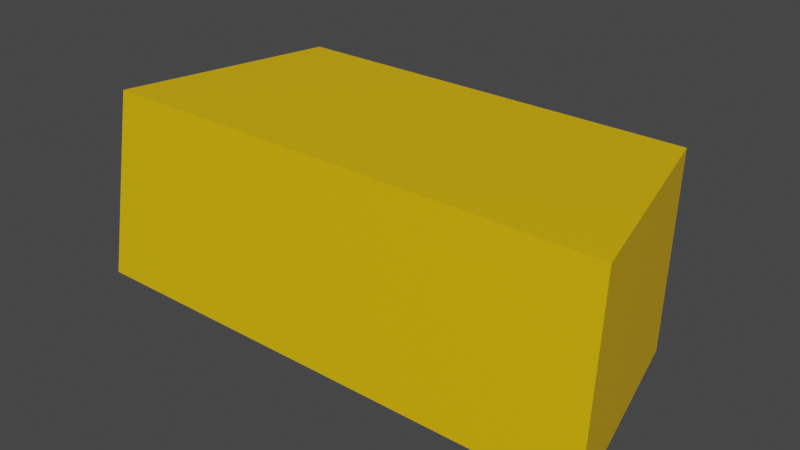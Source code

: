 # Source: ConeBlock-n13.blend  (saved by Blender 2.93.20; exported with 4.5.12 LTS)
import bpy
from mathutils import Matrix  # noqa: F401  (used for matrix-valued properties, if any)

bpy.ops.wm.read_factory_settings(use_empty=True)
scene = bpy.context.scene
scene.name = 'Scene'

# ---- collections
col_coneblock = bpy.data.collections.new('ConeBlock'); scene.collection.children.link(col_coneblock)

# ---- materials (node trees are filled in below, after node groups)
mat_facesmat = bpy.data.materials.new('FacesMat')
mat_facesmat.use_transparent_shadow = False

# ---- material node trees
mat_facesmat.use_nodes = True; mat_facesmat.node_tree.nodes.clear()
_N = mat_facesmat.node_tree.nodes; _L = mat_facesmat.node_tree.links
n0 = _N.new('ShaderNodeBsdfPrincipled'); n0.name = 'Principled BSDF'; n0.location = (10, 300)
n0.distribution = 'GGX'
n0.subsurface_method = 'BURLEY'
n0.inputs[0].default_value = (0.8, 0.4756, 0.0, 1.0)
n0.inputs[3].default_value = 1.45
n0.inputs[27].default_value = (0.0, 0.0, 0.0, 1.0)
n0.inputs[28].default_value = 1.0
n1 = _N.new('ShaderNodeOutputMaterial'); n1.name = 'Material Output'; n1.location = (300, 300)
_L.new(n0.outputs[0], n1.inputs[0])
n1.is_active_output = True

# ---- world
world_world = bpy.data.worlds.new('World'); scene.world = world_world
world_world.use_nodes = True; world_world.node_tree.nodes.clear()
_N = world_world.node_tree.nodes; _L = world_world.node_tree.links
n0 = _N.new('ShaderNodeOutputWorld'); n0.name = 'World Output'; n0.location = (300, 300)
n1 = _N.new('ShaderNodeBackground'); n1.name = 'Background'; n1.location = (10, 300)
n1.inputs[0].default_value = (0.05088, 0.05088, 0.05088, 1.0)
_L.new(n1.outputs[0], n0.inputs[0])
n0.is_active_output = True
world_world.color = (0.05088, 0.05088, 0.05088)
world_world.use_sun_shadow = False
world_world.sun_shadow_jitter_overblur = 0.0

# ---- meshes
me_cone = bpy.data.meshes.new('Cone')
me_cone.from_pydata([(-3.59, 14.56, -100.0), (3.59, 14.56, -100.0), (2.872, 11.65, -100.0), (-3.5, 14.2, -97.5), (3.5, 14.2, -97.5), (-2.872, 11.65, -100.0), (-2.8, 11.36, -97.5), (2.8, 11.36, -97.5)], [], [(4, 1, 0, 3), (3, 0, 5, 6), (0, 1, 2, 5), (4, 3, 6, 7), (7, 6, 5, 2), (2, 1, 4, 7)])
_uv = me_cone.uv_layers.new(name='UVMap')
_uv.uv.foreach_set('vector', [0.1612, 0.2885, 0.1564, 0.1545, 0.5373, 0.1545, 0.5325, 0.2885, 0.5325, 0.2885, 0.5373, 0.1545, 0.6937, 0.1837, 0.685, 0.317, 0.5373, 0.1545, 0.1564, 0.1545, 0.1945, 0.0, 0.4992, 8.345e-07, 0.1612, 0.2885, 0.5325, 0.2885, 0.4954, 0.4392, 0.1983, 0.4392, 0.9945, 0.3172, 0.6975, 0.3172, 0.6937, 0.1837, 0.9984, 0.1837, 5.96e-08, 0.1837, 0.1564, 0.1545, 0.1612, 0.2885, 0.008671, 0.317])
_ca = me_cone.color_attributes.new('Col', 'BYTE_COLOR', 'CORNER')
_ca.data.foreach_set('color', [0.0, 1.0, 1.0, 1.0, 0.0, 0.0, 1.0, 1.0, 1.0, 0.0, 1.0, 1.0, 1.0, 1.0, 1.0, 1.0, 1.0, 1.0, 1.0, 1.0, 1.0, 0.0, 1.0, 1.0, 1.0, 0.0, 0.0, 1.0, 1.0, 1.0, 0.0, 1.0, 1.0, 0.0, 1.0, 1.0, 0.0, 0.0, 1.0, 1.0, 0.0, 0.0, 0.0, 1.0, 1.0, 0.0, 0.0, 1.0, 0.0, 1.0, 1.0, 1.0, 1.0, 1.0, 1.0, 1.0, 1.0, 1.0, 0.0, 1.0, 0.0, 1.0, 0.0, 1.0, 0.0, 1.0, 0.0, 1.0, 1.0, 1.0, 0.0, 1.0, 1.0, 0.0, 0.0, 1.0, 0.0, 0.0, 0.0, 1.0, 0.0, 0.0, 0.0, 1.0, 0.0, 0.0, 1.0, 1.0, 0.0, 1.0, 1.0, 1.0, 0.0, 1.0, 0.0, 1.0])
me_cone.materials.append(mat_facesmat)
me_cone.use_remesh_fix_poles = True
me_cone.use_remesh_preserve_attributes = False
me_cone.use_paint_bone_selection = False
me_cone.use_paint_mask_vertex = True
me_cone.update()

# ---- objects
ob_cone = bpy.data.objects.new('Cone', me_cone)

# ---- transforms, parenting, visibility, modifiers, constraints
ob_cone.location = (0.0, 0.0, 100.0)
ob_cone.rotation_euler = (0.0, 0.0, 3.142)

# ---- collection membership
col_coneblock.objects.link(ob_cone)

# ---- scene / render settings (as saved in the file)
scene.frame_start = 1; scene.frame_end = 250; scene.frame_set(58)
scene.render.engine = 'BLENDER_EEVEE_NEXT'
scene.cycles.use_denoising = False
scene.cycles.samples = 128
scene.cycles.sampling_pattern = 'TABULATED_SOBOL'
scene.cycles.use_adaptive_sampling = False
scene.cycles.use_light_tree = False
scene.view_settings.view_transform = 'Filmic'
bpy.context.view_layer.update()

# ---- added for rendering (the .blend has no active camera and no usable light): camera, sun
cam_auto = bpy.data.cameras.new('AutoCamera')
cam_auto.lens = 50.0
cam_auto.sensor_width = 36.0
cam_auto.clip_end = 1000.0
ob_auto_camera = bpy.data.objects.new('AutoCamera', cam_auto)
scene.collection.objects.link(ob_auto_camera)
ob_auto_camera.location = (7.63303, -22.1217, 7.35642)
ob_auto_camera.rotation_euler = (1.09748, -7.21219e-08, 0.694738)
scene.camera = ob_auto_camera
light_auto_sun = bpy.data.lights.new('AutoSun', 'SUN')
light_auto_sun.energy = 3.0
light_auto_sun.angle = 0.0523599
ob_auto_sun = bpy.data.objects.new('AutoSun', light_auto_sun)
scene.collection.objects.link(ob_auto_sun)
ob_auto_sun.rotation_euler = (0.872665, 0.174533, 0.523599)
bpy.context.view_layer.update()
